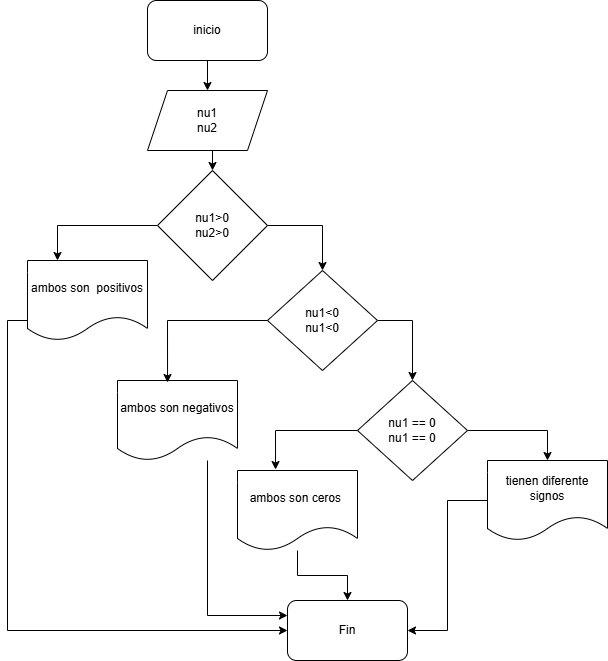

The diagram above was exported from draw.io. Its source (the exported page's mxGraphModel, read from the mxfile embedded in the PNG):
<mxGraphModel dx="872" dy="499" grid="1" gridSize="10" guides="1" tooltips="1" connect="1" arrows="1" fold="1" page="1" pageScale="1" pageWidth="850" pageHeight="1100" math="0" shadow="0">
  <root>
    <mxCell id="0" />
    <mxCell id="1" parent="0" />
    <mxCell id="wCxUe9UnNTl_cMrqoEWA-22" style="edgeStyle=orthogonalEdgeStyle;rounded=0;orthogonalLoop=1;jettySize=auto;html=1;" edge="1" parent="1" source="wCxUe9UnNTl_cMrqoEWA-1" target="wCxUe9UnNTl_cMrqoEWA-2">
      <mxGeometry relative="1" as="geometry" />
    </mxCell>
    <mxCell id="wCxUe9UnNTl_cMrqoEWA-1" value="&lt;font style=&quot;vertical-align: inherit;&quot;&gt;&lt;font style=&quot;vertical-align: inherit;&quot;&gt;inicio&lt;/font&gt;&lt;/font&gt;" style="rounded=1;whiteSpace=wrap;html=1;" vertex="1" parent="1">
      <mxGeometry x="160" y="20" width="120" height="60" as="geometry" />
    </mxCell>
    <mxCell id="wCxUe9UnNTl_cMrqoEWA-21" style="edgeStyle=orthogonalEdgeStyle;rounded=0;orthogonalLoop=1;jettySize=auto;html=1;exitX=0.5;exitY=1;exitDx=0;exitDy=0;entryX=0.5;entryY=0;entryDx=0;entryDy=0;" edge="1" parent="1" source="wCxUe9UnNTl_cMrqoEWA-2" target="wCxUe9UnNTl_cMrqoEWA-3">
      <mxGeometry relative="1" as="geometry" />
    </mxCell>
    <mxCell id="wCxUe9UnNTl_cMrqoEWA-2" value="&lt;font style=&quot;vertical-align: inherit;&quot;&gt;&lt;font style=&quot;vertical-align: inherit;&quot;&gt;nu1&lt;/font&gt;&lt;/font&gt;&lt;div&gt;&lt;font style=&quot;vertical-align: inherit;&quot;&gt;&lt;font style=&quot;vertical-align: inherit;&quot;&gt;&lt;font style=&quot;vertical-align: inherit;&quot;&gt;&lt;font style=&quot;vertical-align: inherit;&quot;&gt;nu2&lt;/font&gt;&lt;/font&gt;&lt;/font&gt;&lt;/font&gt;&lt;/div&gt;" style="shape=parallelogram;perimeter=parallelogramPerimeter;whiteSpace=wrap;html=1;fixedSize=1;" vertex="1" parent="1">
      <mxGeometry x="160" y="110" width="120" height="60" as="geometry" />
    </mxCell>
    <mxCell id="wCxUe9UnNTl_cMrqoEWA-19" style="edgeStyle=orthogonalEdgeStyle;rounded=0;orthogonalLoop=1;jettySize=auto;html=1;exitX=1;exitY=0.5;exitDx=0;exitDy=0;entryX=0.5;entryY=0;entryDx=0;entryDy=0;" edge="1" parent="1" source="wCxUe9UnNTl_cMrqoEWA-3" target="wCxUe9UnNTl_cMrqoEWA-4">
      <mxGeometry relative="1" as="geometry" />
    </mxCell>
    <mxCell id="wCxUe9UnNTl_cMrqoEWA-20" style="edgeStyle=orthogonalEdgeStyle;rounded=0;orthogonalLoop=1;jettySize=auto;html=1;exitX=0;exitY=0.5;exitDx=0;exitDy=0;entryX=0.25;entryY=0;entryDx=0;entryDy=0;" edge="1" parent="1" source="wCxUe9UnNTl_cMrqoEWA-3" target="wCxUe9UnNTl_cMrqoEWA-6">
      <mxGeometry relative="1" as="geometry" />
    </mxCell>
    <mxCell id="wCxUe9UnNTl_cMrqoEWA-3" value="&lt;font style=&quot;vertical-align: inherit;&quot;&gt;&lt;font style=&quot;vertical-align: inherit;&quot;&gt;&lt;font style=&quot;vertical-align: inherit;&quot;&gt;&lt;font style=&quot;vertical-align: inherit;&quot;&gt;nu1&amp;gt;0&lt;/font&gt;&lt;/font&gt;&lt;/font&gt;&lt;/font&gt;&lt;div&gt;&lt;font style=&quot;vertical-align: inherit;&quot;&gt;&lt;font style=&quot;vertical-align: inherit;&quot;&gt;&lt;font style=&quot;vertical-align: inherit;&quot;&gt;&lt;font style=&quot;vertical-align: inherit;&quot;&gt;&lt;font style=&quot;vertical-align: inherit;&quot;&gt;&lt;font style=&quot;vertical-align: inherit;&quot;&gt;nu2&amp;gt;0&lt;/font&gt;&lt;/font&gt;&lt;/font&gt;&lt;/font&gt;&lt;/font&gt;&lt;/font&gt;&lt;/div&gt;" style="rhombus;whiteSpace=wrap;html=1;" vertex="1" parent="1">
      <mxGeometry x="170" y="190" width="110" height="110" as="geometry" />
    </mxCell>
    <mxCell id="wCxUe9UnNTl_cMrqoEWA-15" style="edgeStyle=orthogonalEdgeStyle;rounded=0;orthogonalLoop=1;jettySize=auto;html=1;exitX=1;exitY=0.5;exitDx=0;exitDy=0;" edge="1" parent="1" source="wCxUe9UnNTl_cMrqoEWA-4" target="wCxUe9UnNTl_cMrqoEWA-5">
      <mxGeometry relative="1" as="geometry" />
    </mxCell>
    <mxCell id="wCxUe9UnNTl_cMrqoEWA-4" value="&lt;font style=&quot;vertical-align: inherit;&quot;&gt;&lt;font style=&quot;vertical-align: inherit;&quot;&gt;&lt;font style=&quot;vertical-align: inherit;&quot;&gt;&lt;font style=&quot;vertical-align: inherit;&quot;&gt;nu1&amp;lt;0&lt;/font&gt;&lt;/font&gt;&lt;/font&gt;&lt;/font&gt;&lt;div&gt;&lt;font style=&quot;vertical-align: inherit;&quot;&gt;&lt;font style=&quot;vertical-align: inherit;&quot;&gt;&lt;font style=&quot;vertical-align: inherit;&quot;&gt;&lt;font style=&quot;vertical-align: inherit;&quot;&gt;&lt;font style=&quot;vertical-align: inherit;&quot;&gt;&lt;font style=&quot;vertical-align: inherit;&quot;&gt;nu1&amp;lt;0&lt;/font&gt;&lt;/font&gt;&lt;/font&gt;&lt;/font&gt;&lt;/font&gt;&lt;/font&gt;&lt;/div&gt;" style="rhombus;whiteSpace=wrap;html=1;" vertex="1" parent="1">
      <mxGeometry x="280" y="290" width="110" height="100" as="geometry" />
    </mxCell>
    <mxCell id="wCxUe9UnNTl_cMrqoEWA-16" style="edgeStyle=orthogonalEdgeStyle;rounded=0;orthogonalLoop=1;jettySize=auto;html=1;exitX=1;exitY=0.5;exitDx=0;exitDy=0;entryX=0.5;entryY=0;entryDx=0;entryDy=0;" edge="1" parent="1" source="wCxUe9UnNTl_cMrqoEWA-5" target="wCxUe9UnNTl_cMrqoEWA-8">
      <mxGeometry relative="1" as="geometry" />
    </mxCell>
    <mxCell id="wCxUe9UnNTl_cMrqoEWA-5" value="&lt;font style=&quot;vertical-align: inherit;&quot;&gt;&lt;font style=&quot;vertical-align: inherit;&quot;&gt;&lt;font style=&quot;vertical-align: inherit;&quot;&gt;&lt;font style=&quot;vertical-align: inherit;&quot;&gt;&lt;font style=&quot;vertical-align: inherit;&quot;&gt;&lt;font style=&quot;vertical-align: inherit;&quot;&gt;nu1 == 0&lt;/font&gt;&lt;/font&gt;&lt;/font&gt;&lt;/font&gt;&lt;/font&gt;&lt;/font&gt;&lt;div&gt;&lt;font style=&quot;vertical-align: inherit;&quot;&gt;&lt;font style=&quot;vertical-align: inherit;&quot;&gt;&lt;font style=&quot;vertical-align: inherit;&quot;&gt;&lt;font style=&quot;vertical-align: inherit;&quot;&gt;&lt;font style=&quot;vertical-align: inherit;&quot;&gt;&lt;font style=&quot;vertical-align: inherit;&quot;&gt;&lt;font style=&quot;vertical-align: inherit;&quot;&gt;&lt;font style=&quot;vertical-align: inherit;&quot;&gt;nu1 == 0&lt;/font&gt;&lt;/font&gt;&lt;/font&gt;&lt;/font&gt;&lt;/font&gt;&lt;/font&gt;&lt;/font&gt;&lt;/font&gt;&lt;/div&gt;" style="rhombus;whiteSpace=wrap;html=1;" vertex="1" parent="1">
      <mxGeometry x="370" y="400" width="110" height="100" as="geometry" />
    </mxCell>
    <mxCell id="wCxUe9UnNTl_cMrqoEWA-14" style="edgeStyle=orthogonalEdgeStyle;rounded=0;orthogonalLoop=1;jettySize=auto;html=1;exitX=0;exitY=0.75;exitDx=0;exitDy=0;entryX=0;entryY=0.5;entryDx=0;entryDy=0;" edge="1" parent="1" source="wCxUe9UnNTl_cMrqoEWA-6" target="wCxUe9UnNTl_cMrqoEWA-10">
      <mxGeometry relative="1" as="geometry" />
    </mxCell>
    <mxCell id="wCxUe9UnNTl_cMrqoEWA-6" value="&lt;font style=&quot;vertical-align: inherit;&quot;&gt;&lt;font style=&quot;vertical-align: inherit;&quot;&gt;ambos son&amp;nbsp; positivos&lt;/font&gt;&lt;/font&gt;" style="shape=document;whiteSpace=wrap;html=1;boundedLbl=1;" vertex="1" parent="1">
      <mxGeometry x="40" y="280" width="120" height="80" as="geometry" />
    </mxCell>
    <mxCell id="wCxUe9UnNTl_cMrqoEWA-13" style="edgeStyle=orthogonalEdgeStyle;rounded=0;orthogonalLoop=1;jettySize=auto;html=1;entryX=0;entryY=0.25;entryDx=0;entryDy=0;" edge="1" parent="1" source="wCxUe9UnNTl_cMrqoEWA-7" target="wCxUe9UnNTl_cMrqoEWA-10">
      <mxGeometry relative="1" as="geometry">
        <Array as="points">
          <mxPoint x="220" y="635" />
        </Array>
      </mxGeometry>
    </mxCell>
    <mxCell id="wCxUe9UnNTl_cMrqoEWA-7" value="&lt;font style=&quot;vertical-align: inherit;&quot;&gt;&lt;font style=&quot;vertical-align: inherit;&quot;&gt;ambos son negativos&lt;/font&gt;&lt;/font&gt;" style="shape=document;whiteSpace=wrap;html=1;boundedLbl=1;" vertex="1" parent="1">
      <mxGeometry x="130" y="400" width="120" height="80" as="geometry" />
    </mxCell>
    <mxCell id="wCxUe9UnNTl_cMrqoEWA-12" style="edgeStyle=orthogonalEdgeStyle;rounded=0;orthogonalLoop=1;jettySize=auto;html=1;entryX=1;entryY=0.5;entryDx=0;entryDy=0;" edge="1" parent="1" source="wCxUe9UnNTl_cMrqoEWA-8" target="wCxUe9UnNTl_cMrqoEWA-10">
      <mxGeometry relative="1" as="geometry" />
    </mxCell>
    <mxCell id="wCxUe9UnNTl_cMrqoEWA-8" value="&lt;font style=&quot;vertical-align: inherit;&quot;&gt;&lt;font style=&quot;vertical-align: inherit;&quot;&gt;tienen diferente signos&lt;/font&gt;&lt;/font&gt;" style="shape=document;whiteSpace=wrap;html=1;boundedLbl=1;" vertex="1" parent="1">
      <mxGeometry x="500" y="480" width="120" height="80" as="geometry" />
    </mxCell>
    <mxCell id="wCxUe9UnNTl_cMrqoEWA-11" style="edgeStyle=orthogonalEdgeStyle;rounded=0;orthogonalLoop=1;jettySize=auto;html=1;entryX=0.5;entryY=0;entryDx=0;entryDy=0;" edge="1" parent="1" source="wCxUe9UnNTl_cMrqoEWA-9" target="wCxUe9UnNTl_cMrqoEWA-10">
      <mxGeometry relative="1" as="geometry" />
    </mxCell>
    <mxCell id="wCxUe9UnNTl_cMrqoEWA-9" value="&lt;font style=&quot;vertical-align: inherit;&quot;&gt;&lt;font style=&quot;vertical-align: inherit;&quot;&gt;ambos son ceros&amp;nbsp;&lt;/font&gt;&lt;/font&gt;" style="shape=document;whiteSpace=wrap;html=1;boundedLbl=1;" vertex="1" parent="1">
      <mxGeometry x="250" y="490" width="120" height="80" as="geometry" />
    </mxCell>
    <mxCell id="wCxUe9UnNTl_cMrqoEWA-10" value="&lt;font style=&quot;vertical-align: inherit;&quot;&gt;&lt;font style=&quot;vertical-align: inherit;&quot;&gt;Fin&lt;/font&gt;&lt;/font&gt;" style="rounded=1;whiteSpace=wrap;html=1;" vertex="1" parent="1">
      <mxGeometry x="300" y="620" width="120" height="60" as="geometry" />
    </mxCell>
    <mxCell id="wCxUe9UnNTl_cMrqoEWA-17" style="edgeStyle=orthogonalEdgeStyle;rounded=0;orthogonalLoop=1;jettySize=auto;html=1;exitX=0;exitY=0.5;exitDx=0;exitDy=0;entryX=0.317;entryY=-0.012;entryDx=0;entryDy=0;entryPerimeter=0;" edge="1" parent="1" source="wCxUe9UnNTl_cMrqoEWA-5" target="wCxUe9UnNTl_cMrqoEWA-9">
      <mxGeometry relative="1" as="geometry" />
    </mxCell>
    <mxCell id="wCxUe9UnNTl_cMrqoEWA-18" style="edgeStyle=orthogonalEdgeStyle;rounded=0;orthogonalLoop=1;jettySize=auto;html=1;exitX=0;exitY=0.5;exitDx=0;exitDy=0;entryX=0.417;entryY=0.025;entryDx=0;entryDy=0;entryPerimeter=0;" edge="1" parent="1" source="wCxUe9UnNTl_cMrqoEWA-4" target="wCxUe9UnNTl_cMrqoEWA-7">
      <mxGeometry relative="1" as="geometry" />
    </mxCell>
  </root>
</mxGraphModel>